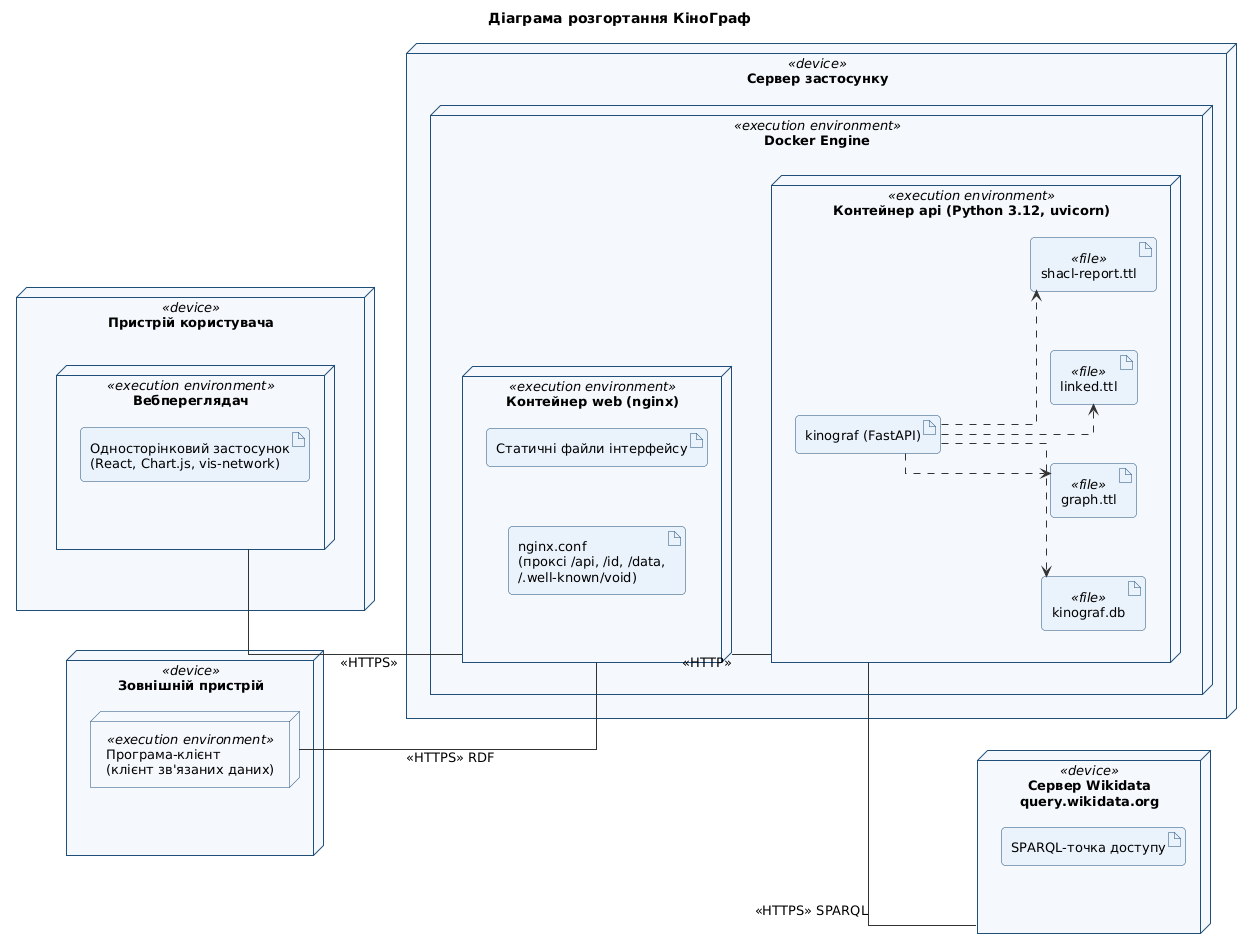

The diagram above was rendered by PlantUML. Its source (embedded in the PNG):
@startuml
!include common.iuml
skinparam node {
  BackgroundColor #F5F8FC
  BorderColor #1F4E79
}
skinparam artifact {
  BackgroundColor #EAF2FB
  BorderColor #1F4E79
}
skinparam linetype ortho
skinparam nodesep 60
skinparam ranksep 60
left to right direction
title Діаграма розгортання КіноГраф
node "Пристрій користувача" <<device>> as device {
  node "Вебпереглядач" <<execution environment>> as browser {
    artifact "Односторінковий застосунок\n(React, Chart.js, vis-network)" as spa
  }
}
node "Зовнішній пристрій" <<device>> as ext {
  node "Програма-клієнт\n(клієнт зв'язаних даних)" <<execution environment>> as client
}
node "Сервер застосунку" <<device>> as server {
  node "Docker Engine" <<execution environment>> as docker {
    node "Контейнер web (nginx)" <<execution environment>> as web {
      artifact "Статичні файли інтерфейсу" as static
      artifact "nginx.conf\n(проксі /api, /id, /data,\n/.well-known/void)" as conf
    }
    node "Контейнер api (Python 3.12, uvicorn)" <<execution environment>> as api {
      artifact "kinograf (FastAPI)" as app
      artifact "kinograf.db" <<file>> as db
      artifact "graph.ttl" <<file>> as ttl
      artifact "linked.ttl" <<file>> as linked
      artifact "shacl-report.ttl" <<file>> as report
    }
  }
}
node "Сервер Wikidata\nquery.wikidata.org" <<device>> as wd {
  artifact "SPARQL-точка доступу" as sparql
}
device -[hidden]right- ext
browser -- web : <<HTTPS>>
client -- web : <<HTTPS>> RDF
web -- api : <<HTTP>>
api -- wd : <<HTTPS>> SPARQL
app ..> db
app ..> ttl
app ..> linked
app ..> report
@enduml